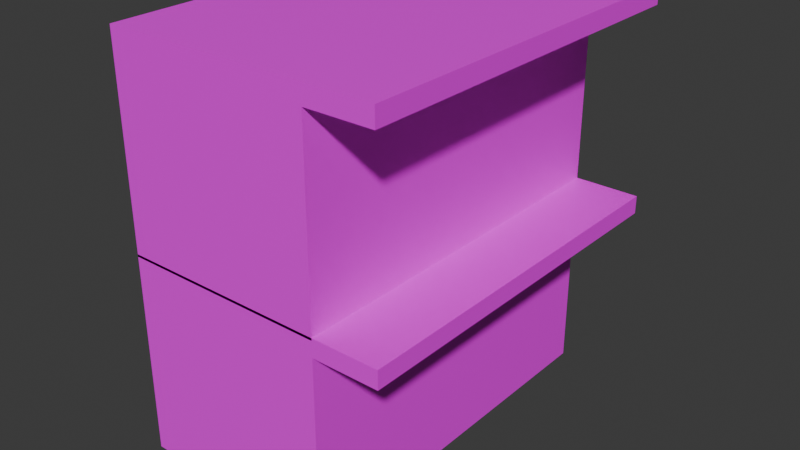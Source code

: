 # Source: house_18.blend  (saved by Blender 4.0.36; exported with 4.5.12 LTS)
import bpy
from mathutils import Matrix  # noqa: F401  (used for matrix-valued properties, if any)

bpy.ops.wm.read_factory_settings(use_empty=True)
scene = bpy.context.scene
scene.name = 'Scene'

# ---- collections
col_collection = bpy.data.collections.new('Collection'); scene.collection.children.link(col_collection)

# ---- images (referenced by path relative to the original .blend; pixels are not part of the script)
import os
ASSET_DIR = os.environ.get("B2B_ASSET_DIR", "")  # directory of the original .blend (textures are referenced by path, not embedded)
HERE = os.path.dirname(os.path.abspath(__file__))  # packed textures are extracted next to this script under _unpacked/

def load_image(name, relpath, width, height, colorspace="sRGB"):
    """Load a texture the original file referenced (path relative to the .blend, or extracted next to this script)."""
    p = next((c for c in (os.path.join(HERE, relpath), os.path.join(ASSET_DIR, relpath)) if relpath and os.path.exists(c)), "")
    if p:
        img = bpy.data.images.load(p, check_existing=True)
        img.name = name
    else:  # same state as the original file: an image datablock whose file is absent (Cycles renders it pink)
        img = bpy.data.images.new(name, width, height)
        img.source = "FILE"
        img.filepath = "//" + (relpath or name)
    img.colorspace_settings.name = colorspace
    return img
img_house_18_jpg = load_image('house 18.jpg', 'house 18.jpg', 1024, 1024, 'sRGB')

# ---- materials (node trees are filled in below, after node groups)
mat_material_001 = bpy.data.materials.new('Material.001')
mat_material_001.use_transparent_shadow = False

# ---- material node trees
mat_material_001.use_nodes = True; mat_material_001.node_tree.nodes.clear()
_N = mat_material_001.node_tree.nodes; _L = mat_material_001.node_tree.links
n0 = _N.new('ShaderNodeBsdfPrincipled'); n0.name = 'Principled BSDF'; n0.location = (10, 300)
n0.inputs[3].default_value = 1.45
n1 = _N.new('ShaderNodeOutputMaterial'); n1.name = 'Material Output'; n1.location = (300, 300)
n2 = _N.new('ShaderNodeTexImage'); n2.name = 'Image Texture'; n2.location = (-280, 275)
n2.image = img_house_18_jpg
_L.new(n0.outputs[0], n1.inputs[0])
_L.new(n2.outputs[0], n0.inputs[0])
n1.is_active_output = True

# ---- world
world_world = bpy.data.worlds.new('World'); scene.world = world_world
world_world.use_nodes = True; world_world.node_tree.nodes.clear()
_N = world_world.node_tree.nodes; _L = world_world.node_tree.links
n0 = _N.new('ShaderNodeOutputWorld'); n0.name = 'World Output'; n0.location = (300, 300)
n1 = _N.new('ShaderNodeBackground'); n1.name = 'Background'; n1.location = (10, 300)
n1.inputs[0].default_value = (0.05088, 0.05088, 0.05088, 1.0)
_L.new(n1.outputs[0], n0.inputs[0])
n0.is_active_output = True
world_world.color = (0.05088, 0.05088, 0.05088)
world_world.use_sun_shadow = False
world_world.sun_shadow_jitter_overblur = 0.0

# ---- meshes
me_cube_002 = bpy.data.meshes.new('Cube.002')
me_cube_002.from_pydata([(-1.0, -1.0, -1.0), (-1.0, -1.0, 1.0), (-1.0, 1.0, -1.0), (-1.0, 1.0, 1.0), (1.0, -1.0, -1.0), (1.0, -1.0, 1.0), (1.0, 1.0, -1.0), (1.0, 1.0, 1.0), (-1.0, -1.0, 0.826), (-1.0, 1.0, 0.826), (1.0, 1.0, 0.826), (1.0, -1.0, 0.826), (1.64, 1.0, 1.0), (1.64, -1.0, 1.0), (1.64, 1.0, 0.826), (1.64, -1.0, 0.826), (-1.0, -1.0, -2.977), (-1.0, -1.0, -0.9767), (-1.0, 1.0, -2.977), (-1.0, 1.0, -0.9767), (1.0, -1.0, -2.977), (1.0, -1.0, -0.9767), (1.0, 1.0, -2.977), (1.0, 1.0, -0.9767), (-1.0, -1.0, -1.151), (-1.0, 1.0, -1.151), (1.0, 1.0, -1.151), (1.0, -1.0, -1.151), (1.64, 1.0, -0.9767), (1.64, -1.0, -0.9767), (1.64, 1.0, -1.151), (1.64, -1.0, -1.151)], [], [(8, 1, 3, 9), (9, 3, 7, 10), (10, 7, 12, 14), (11, 5, 1, 8), (2, 6, 4, 0), (7, 3, 1, 5), (4, 11, 8, 0), (6, 10, 11, 4), (2, 9, 10, 6), (0, 8, 9, 2), (14, 12, 13, 15), (7, 5, 13, 12), (11, 10, 14, 15), (5, 11, 15, 13), (24, 17, 19, 25), (25, 19, 23, 26), (26, 23, 28, 30), (27, 21, 17, 24), (18, 22, 20, 16), (23, 19, 17, 21), (20, 27, 24, 16), (22, 26, 27, 20), (18, 25, 26, 22), (16, 24, 25, 18), (30, 28, 29, 31), (23, 21, 29, 28), (27, 26, 30, 31), (21, 27, 31, 29)])
_uv = me_cube_002.uv_layers.new(name='UVMap')
_uv.uv.foreach_set('vector', [0.5, 0.0, 0.625, 0.0, 0.625, 0.25, 0.5, 0.25, 0.5, 0.25, 0.625, 0.25, 0.625, 0.5, 0.5, 0.5, 0.5, 0.5, 0.625, 0.5, 0.625, 0.5, 0.5, 0.5, 0.5, 0.75, 0.625, 0.75, 0.625, 1.0, 0.5, 1.0, 0.125, 0.5, 0.375, 0.5, 0.375, 0.75, 0.125, 0.75, 0.8426, 0.7237, 0.9356, 0.7237, 0.9356, 0.8167, 0.8426, 0.8167, 0.8359, 0.6509, 0.9609, 0.6509, 0.9609, 0.9009, 0.8359, 0.9009, 0.9914, 0.02846, 0.989, 0.9762, 0.008995, 0.9785, 0.01297, 0.01924, 0.8328, 0.6187, 0.9578, 0.6187, 0.9578, 0.8687, 0.8328, 0.8687, 0.9803, 0.03488, 0.9763, 0.9662, 0.01856, 0.9674, 0.01636, 0.03154, -0.01551, 0.1339, 0.02769, 0.1339, 0.02769, 0.8661, -0.01551, 0.8661, 0.8426, 0.7237, 0.8426, 0.8167, 0.8426, 0.8167, 0.8426, 0.7237, 0.008995, 0.9785, 0.989, 0.9762, 0.989, 0.9762, 0.008995, 0.9785, 0.625, 0.75, 0.5, 0.75, 0.5, 0.75, 0.625, 0.75, 0.5, 0.0, 0.625, 0.0, 0.625, 0.25, 0.5, 0.25, 0.5, 0.25, 0.625, 0.25, 0.625, 0.5, 0.5, 0.5, 0.5, 0.5, 0.625, 0.5, 0.625, 0.5, 0.5, 0.5, 0.5, 0.75, 0.625, 0.75, 0.625, 1.0, 0.5, 1.0, 0.125, 0.5, 0.375, 0.5, 0.375, 0.75, 0.125, 0.75, 0.8426, 0.7237, 0.9356, 0.7237, 0.9356, 0.8167, 0.8426, 0.8167, 0.8359, 0.6509, 0.9609, 0.6509, 0.9609, 0.9009, 0.8359, 0.9009, 0.9914, 0.02846, 0.989, 0.9762, 0.008995, 0.9785, 0.01297, 0.01924, 0.8328, 0.6187, 0.9578, 0.6187, 0.9578, 0.8687, 0.8328, 0.8687, 0.9803, 0.03488, 0.9763, 0.9662, 0.01856, 0.9674, 0.01636, 0.03154, -0.01551, 0.1339, 0.02769, 0.1339, 0.02769, 0.8661, -0.01551, 0.8661, 0.8426, 0.7237, 0.8426, 0.8167, 0.8426, 0.8167, 0.8426, 0.7237, 0.008995, 0.9785, 0.989, 0.9762, 0.989, 0.9762, 0.008995, 0.9785, 0.625, 0.75, 0.5, 0.75, 0.5, 0.75, 0.625, 0.75])
me_cube_002.materials.append(mat_material_001)
me_cube_002.update()

# ---- objects
ob_cube_001 = bpy.data.objects.new('Cube.001', me_cube_002)

# ---- transforms, parenting, visibility, modifiers, constraints
ob_cube_001.location = (0.0, 0.0, 18.33)
ob_cube_001.scale = (6.179, 11.29, 6.179)

# ---- collection membership
col_collection.objects.link(ob_cube_001)

# ---- scene / render settings (as saved in the file)
scene.frame_start = 1; scene.frame_end = 250; scene.frame_set(1)
scene.render.engine = 'BLENDER_EEVEE_NEXT'
scene.cycles.sampling_pattern = 'TABULATED_SOBOL'
bpy.context.view_layer.update()

# ---- added for rendering (the .blend has no active camera and no usable light): camera, sun
cam_auto = bpy.data.cameras.new('AutoCamera')
cam_auto.lens = 50.0
cam_auto.sensor_width = 36.0
cam_auto.clip_end = 1000.0
ob_auto_camera = bpy.data.objects.new('AutoCamera', cam_auto)
scene.collection.objects.link(ob_auto_camera)
ob_auto_camera.location = (36.3368, -41.2331, 39.7095)
ob_auto_camera.rotation_euler = (1.09748, -7.21219e-08, 0.694738)
scene.camera = ob_auto_camera
light_auto_sun = bpy.data.lights.new('AutoSun', 'SUN')
light_auto_sun.energy = 3.0
light_auto_sun.angle = 0.0523599
ob_auto_sun = bpy.data.objects.new('AutoSun', light_auto_sun)
scene.collection.objects.link(ob_auto_sun)
ob_auto_sun.rotation_euler = (0.872665, 0.174533, 0.523599)
bpy.context.view_layer.update()
